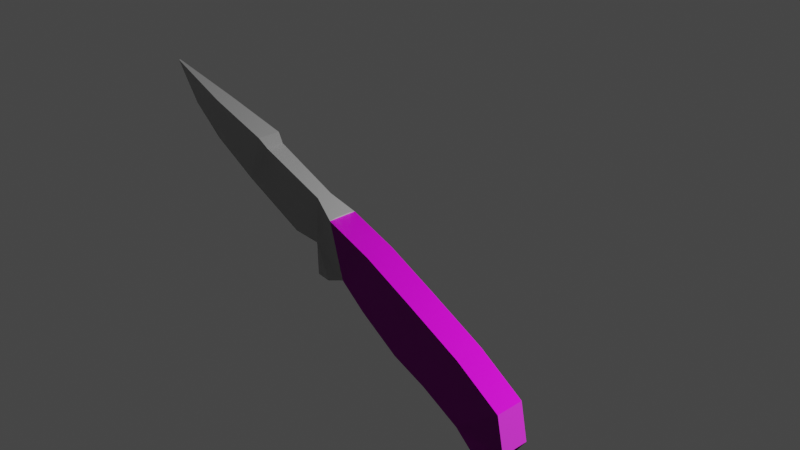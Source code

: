 # Source: knife.blend  (saved by Blender 2.82.7; exported with 4.5.12 LTS)
import bpy
from mathutils import Matrix  # noqa: F401  (used for matrix-valued properties, if any)

bpy.ops.wm.read_factory_settings(use_empty=True)
scene = bpy.context.scene
scene.name = 'Scene'

# ---- collections
col_collection = bpy.data.collections.new('Collection'); scene.collection.children.link(col_collection)

# ---- images (referenced by path relative to the original .blend; pixels are not part of the script)
import os
ASSET_DIR = os.environ.get("B2B_ASSET_DIR", "")  # directory of the original .blend (textures are referenced by path, not embedded)
HERE = os.path.dirname(os.path.abspath(__file__))  # packed textures are extracted next to this script under _unpacked/

def load_image(name, relpath, width, height, colorspace="sRGB"):
    """Load a texture the original file referenced (path relative to the .blend, or extracted next to this script)."""
    p = next((c for c in (os.path.join(HERE, relpath), os.path.join(ASSET_DIR, relpath)) if relpath and os.path.exists(c)), "")
    if p:
        img = bpy.data.images.load(p, check_existing=True)
        img.name = name
    else:  # same state as the original file: an image datablock whose file is absent (Cycles renders it pink)
        img = bpy.data.images.new(name, width, height)
        img.source = "FILE"
        img.filepath = "//" + (relpath or name)
    img.colorspace_settings.name = colorspace
    return img
img_metal_galvanized_001_normal_jpg = load_image('Metal_Galvanized_001_normal.jpg', 'Metal_Galvanized_001_normal.jpg', 1024, 1024, 'sRGB')
img_kitchen_wood_diff_1k_png = load_image('kitchen_wood_diff_1k.png', 'kitchen_wood_diff_1k.png', 1024, 1024, 'sRGB')
img_kitchen_wood_nor_1k_png = load_image('kitchen_wood_nor_1k.png', 'kitchen_wood_nor_1k.png', 1024, 1024, 'sRGB')

# ---- materials (node trees are filled in below, after node groups)
mat_blade = bpy.data.materials.new('blade')
mat_blade.use_transparent_shadow = False
mat_handle = bpy.data.materials.new('handle')
mat_handle.use_transparent_shadow = False

# ---- material node trees
mat_blade.use_nodes = True; mat_blade.node_tree.nodes.clear()
_N = mat_blade.node_tree.nodes; _L = mat_blade.node_tree.links
n0 = _N.new('ShaderNodeOutputMaterial'); n0.name = 'Material Output'; n0.location = (893, 191)
n1 = _N.new('ShaderNodeBsdfAnisotropic'); n1.name = 'Glossy BSDF'; n1.location = (641, 153)
n1.distribution = 'GGX'
n1.inputs[0].default_value = (1.0, 1.0, 1.0, 1.0)
n1.inputs[1].default_value = 0.8642
n2 = _N.new('ShaderNodeTexImage'); n2.name = 'Image Texture'; n2.location = (101, -12)
n2.image = img_metal_galvanized_001_normal_jpg
n3 = _N.new('ShaderNodeNormal'); n3.name = 'Normal'; n3.location = (421, 20)
_L.new(n1.outputs[0], n0.inputs[0])
_L.new(n2.outputs[0], n3.inputs[0])
_L.new(n3.outputs[0], n1.inputs[4])
n0.is_active_output = True
mat_handle.use_nodes = True; mat_handle.node_tree.nodes.clear()
_N = mat_handle.node_tree.nodes; _L = mat_handle.node_tree.links
n0 = _N.new('ShaderNodeOutputMaterial'); n0.name = 'Material Output'; n0.location = (444, 300)
n1 = _N.new('ShaderNodeBsdfPrincipled'); n1.name = 'Principled BSDF'; n1.location = (154, 300)
n1.distribution = 'GGX'
n1.subsurface_method = 'BURLEY'
n1.inputs[3].default_value = 1.45
n1.inputs[27].default_value = (0.0, 0.0, 0.0, 1.0)
n1.inputs[28].default_value = 1.0
n2 = _N.new('ShaderNodeTexImage'); n2.name = 'Image Texture'; n2.location = (-297, 264)
n2.image = img_kitchen_wood_diff_1k_png
n3 = _N.new('ShaderNodeTexImage'); n3.name = 'Image Texture.001'; n3.location = (-386, -86)
n3.image = img_kitchen_wood_nor_1k_png
n4 = _N.new('ShaderNodeNormal'); n4.name = 'Normal'; n4.location = (-66, -110)
_L.new(n1.outputs[0], n0.inputs[0])
_L.new(n2.outputs[0], n1.inputs[0])
_L.new(n3.outputs[0], n4.inputs[0])
_L.new(n4.outputs[0], n1.inputs[5])
n0.is_active_output = True

# ---- world
world_world = bpy.data.worlds.new('World'); scene.world = world_world
world_world.use_nodes = True; world_world.node_tree.nodes.clear()
_N = world_world.node_tree.nodes; _L = world_world.node_tree.links
n0 = _N.new('ShaderNodeOutputWorld'); n0.name = 'World Output'; n0.location = (300, 300)
n1 = _N.new('ShaderNodeBackground'); n1.name = 'Background'; n1.location = (10, 300)
n1.inputs[0].default_value = (0.05088, 0.05088, 0.05088, 1.0)
_L.new(n1.outputs[0], n0.inputs[0])
n0.is_active_output = True
world_world.color = (0.05088, 0.05088, 0.05088)
world_world.use_sun_shadow = False
world_world.sun_shadow_jitter_overblur = 0.0

# ---- cameras
cam_camera = bpy.data.cameras.new('Camera')
cam_camera.clip_end = 100.0
cam_camera.ortho_scale = 7.314

# ---- lights
light_light = bpy.data.lights.new('Light', 'POINT')
light_light.transmission_factor = 0.0
light_light.energy = 1000.0
light_light.shadow_soft_size = 0.1
light_light.shadow_maximum_resolution = 0.006
light_light.use_absolute_resolution = True

# ---- meshes
me_plane_004 = bpy.data.meshes.new('Plane.004')
me_plane_004.from_pydata([(0.1596, -0.7303, 0.38), (0.6765, -0.7303, 0.1938), (1.22, -0.7303, -0.06461), (1.828, -0.7303, -0.3648), (2.318, -0.7303, -0.6803), (2.398, -0.7303, -1.072), (2.223, -0.6859, -1.319), (1.881, -0.6859, -1.019), (1.459, -0.6859, -0.7981), (1.087, -0.6859, -0.6499), (0.6537, -0.6859, -0.3724), (0.3382, -0.7156, -0.1748), (0.06081, -0.7682, -0.3078), (-0.05701, -0.7479, -0.2736), (-0.2166, -0.8678, -0.0342), (-0.5283, -0.8651, -0.0152), (-1.25, -0.8651, 0.3192), (-1.779, -0.8651, 0.6081), (-2.14, -0.8651, 0.9007), (-2.444, -0.8722, 1.296), (-1.657, -0.7965, 1.072), (-0.9311, -0.761, 0.8817), (-0.8399, -0.7871, 0.7943), (-0.09881, -0.8023, 0.5055), (0.1596, -0.8023, 0.3914), (0.1596, -1.035, 0.38), (0.6765, -1.035, 0.1938), (1.22, -1.035, -0.06461), (1.828, -1.035, -0.3648), (2.318, -1.035, -0.6803), (2.398, -1.035, -1.072), (2.223, -1.079, -1.319), (1.881, -1.079, -1.019), (1.459, -1.079, -0.7981), (1.087, -1.079, -0.6499), (0.6537, -1.079, -0.3724), (0.3382, -1.049, -0.1748), (0.06081, -0.9969, -0.3078), (-0.05701, -1.017, -0.2736), (-0.2166, -0.8973, -0.0342), (-0.5283, -0.9, -0.0152), (-1.25, -0.9, 0.3192), (-1.779, -0.9, 0.6081), (-2.14, -0.9, 0.9007), (-2.444, -0.8892, 1.296), (-1.657, -0.9699, 1.072), (-0.9311, -1.005, 0.8817), (-0.8399, -0.9786, 0.7943), (-0.09881, -0.9634, 0.5055), (0.1596, -0.9634, 0.3914), (2.21, -1.079, -1.31)], [(31, 50)], [(14, 11, 0), (36, 39, 25), (9, 33, 8), (24, 48, 23), (2, 26, 1), (17, 41, 16), (10, 34, 9), (0, 49, 24), (3, 27, 2), (18, 42, 17), (11, 35, 10), (4, 28, 3), (19, 43, 18), (12, 36, 11), (5, 29, 4), (20, 44, 19), (13, 37, 12), (6, 30, 5), (21, 45, 20), (14, 38, 13), (7, 31, 6), (22, 46, 21), (15, 39, 14), (8, 32, 7), (22, 48, 47), (1, 25, 0), (15, 41, 40), (2, 1, 10), (1, 0, 11), (0, 24, 23), (22, 21, 16), (21, 20, 16), (0, 23, 14), (23, 22, 15), (14, 23, 15), (3, 2, 8), (1, 11, 10), (8, 2, 9), (5, 4, 7), (4, 3, 7), (7, 6, 5), (10, 9, 2), (8, 7, 3), (20, 19, 18), (18, 17, 20), (17, 16, 20), (16, 15, 22), (14, 13, 12), (14, 12, 11), (25, 26, 36), (26, 27, 35), (36, 26, 35), (27, 28, 33), (28, 29, 32), (29, 30, 32), (30, 31, 32), (28, 32, 33), (48, 49, 25), (45, 46, 41), (46, 47, 41), (47, 48, 40), (48, 25, 39), (33, 34, 27), (34, 35, 27), (48, 39, 40), (41, 47, 40), (43, 44, 45), (41, 42, 45), (42, 43, 45), (37, 38, 39), (36, 37, 39), (9, 34, 33), (24, 49, 48), (2, 27, 26), (17, 42, 41), (10, 35, 34), (0, 25, 49), (3, 28, 27), (18, 43, 42), (11, 36, 35), (4, 29, 28), (19, 44, 43), (12, 37, 36), (5, 30, 29), (20, 45, 44), (13, 38, 37), (6, 31, 30), (21, 46, 45), (14, 39, 38), (7, 32, 31), (22, 47, 46), (15, 40, 39), (8, 33, 32), (22, 23, 48), (1, 26, 25), (15, 16, 41)])
me_plane_004.polygons.foreach_set('material_index', [0, 0, 1, 0, 1, 0, 1, 0, 1, 0, 1, 1, 0, 0, 1, 0, 0, 1, 0, 0, 1, 0, 0, 1, 0, 1, 0, 1, 1, 0, 0, 0, 0, 0, 0, 1, 1, 1, 1, 1, 1, 1, 1, 0, 0, 0, 0, 0, 0, 1, 1, 1, 1, 1, 1, 1, 1, 0, 0, 0, 0, 0, 1, 1, 0, 0, 0, 0, 0, 0, 0, 1, 0, 1, 0, 1, 0, 1, 0, 1, 1, 0, 0, 1, 0, 0, 1, 0, 0, 1, 0, 0, 1, 0, 1, 0])
_uv = me_plane_004.uv_layers.new(name='UVMap')
_uv.uv.foreach_set('vector', [0.0, 0.0, 0.0, 0.0, 0.0, 0.0, 0.0, 0.0, 0.0, 0.0, 0.0, 0.0, 0.4701, 0.5721, 0.4427, 0.6097, 0.4801, 0.5984, 0.0, 0.0, 0.0, 0.0, 0.0, 0.0, 0.4497, 0.4609, 0.411, 0.4973, 0.4466, 0.4985, 0.0, 0.0, 0.0, 0.0, 0.0, 0.0, 0.4598, 0.5482, 0.4341, 0.5828, 0.4701, 0.5721, 0.0, 0.0, 0.0, 0.0, 0.0, 0.0, 0.4538, 0.4118, 0.412, 0.4593, 0.4497, 0.4609, 0.0, 0.0, 0.0, 0.0, 0.0, 0.0, 0.4531, 0.5324, 0.4259, 0.5581, 0.4598, 0.5482, 0.4577, 0.3594, 0.4133, 0.4098, 0.4538, 0.4118, 0.0, 0.0, 0.0, 0.0, 0.0, 0.0, 0.0, 0.0, 0.0, 0.0, 0.0, 0.0, 0.459, 0.3171, 0.4148, 0.3569, 0.4577, 0.3594, 0.0, 0.0, 0.0, 0.0, 0.0, 0.0, 0.0, 0.0, 0.0, 0.0, 0.0, 0.0, 0.5039, 0.653, 0.4685, 0.6923, 0.5097, 0.6789, 0.0, 0.0, 0.0, 0.0, 0.0, 0.0, 0.0, 0.0, 0.0, 0.0, 0.0, 0.0, 0.4926, 0.6292, 0.4618, 0.6664, 0.5039, 0.653, 0.0, 0.0, 0.0, 0.0, 0.0, 0.0, 0.0, 0.0, 0.0, 0.0, 0.0, 0.0, 0.4801, 0.5984, 0.4531, 0.6415, 0.4926, 0.6292, 0.0, 0.0, 0.0, 0.0, 0.0, 0.0, 0.4466, 0.4985, 0.4103, 0.5245, 0.444, 0.5255, 0.0, 0.0, 0.0, 0.0, 0.0, 0.0, 0.6693, 0.4944, 0.6582, 0.5601, 0.6055, 0.5278, 0.6582, 0.5601, 0.6429, 0.6168, 0.6041, 0.5684, 0.0, 0.0, 0.0, 0.0, 0.0, 0.0, 0.0, 0.0, 0.0, 0.0, 0.0, 0.0, 0.0, 0.0, 0.0, 0.0, 0.0, 0.0, 0.0, 0.0, 0.0, 0.0, 0.0, 0.0, 0.0, 0.0, 0.0, 0.0, 0.0, 0.0, 0.0, 0.0, 0.0, 0.0, 0.0, 0.0, 0.6812, 0.4172, 0.6693, 0.4944, 0.6167, 0.4247, 0.6582, 0.5601, 0.6041, 0.5684, 0.6055, 0.5278, 0.6167, 0.4247, 0.6693, 0.4944, 0.607, 0.47, 0.6522, 0.3121, 0.6842, 0.3473, 0.6231, 0.3683, 0.6842, 0.3473, 0.6812, 0.4172, 0.6231, 0.3683, 0.6231, 0.3683, 0.6167, 0.3128, 0.6522, 0.3121, 0.6055, 0.5278, 0.607, 0.47, 0.6693, 0.4944, 0.6167, 0.4247, 0.6231, 0.3683, 0.6812, 0.4172, 0.0, 0.0, 0.0, 0.0, 0.0, 0.0, 0.0, 0.0, 0.0, 0.0, 0.0, 0.0, 0.0, 0.0, 0.0, 0.0, 0.0, 0.0, 0.0, 0.0, 0.0, 0.0, 0.0, 0.0, 0.0, 0.0, 0.0, 0.0, 0.0, 0.0, 0.0, 0.0, 0.0, 0.0, 0.0, 0.0, 0.6608, 0.631, 0.6711, 0.5694, 0.6147, 0.584, 0.6711, 0.5694, 0.6758, 0.4988, 0.6118, 0.541, 0.6147, 0.584, 0.6711, 0.5694, 0.6118, 0.541, 0.6758, 0.4988, 0.6802, 0.4155, 0.6126, 0.4304, 0.6802, 0.4155, 0.676, 0.3408, 0.6133, 0.3698, 0.676, 0.3408, 0.6382, 0.3067, 0.6133, 0.3698, 0.6382, 0.3067, 0.6004, 0.3113, 0.6133, 0.3698, 0.6802, 0.4155, 0.6133, 0.3698, 0.6126, 0.4304, 0.0, 0.0, 0.0, 0.0, 0.0, 0.0, 0.0, 0.0, 0.0, 0.0, 0.0, 0.0, 0.0, 0.0, 0.0, 0.0, 0.0, 0.0, 0.0, 0.0, 0.0, 0.0, 0.0, 0.0, 0.0, 0.0, 0.0, 0.0, 0.0, 0.0, 0.6126, 0.4304, 0.6071, 0.4796, 0.6758, 0.4988, 0.6071, 0.4796, 0.6118, 0.541, 0.6758, 0.4988, 0.0, 0.0, 0.0, 0.0, 0.0, 0.0, 0.0, 0.0, 0.0, 0.0, 0.0, 0.0, 0.0, 0.0, 0.0, 0.0, 0.0, 0.0, 0.0, 0.0, 0.0, 0.0, 0.0, 0.0, 0.0, 0.0, 0.0, 0.0, 0.0, 0.0, 0.0, 0.0, 0.0, 0.0, 0.0, 0.0, 0.0, 0.0, 0.0, 0.0, 0.0, 0.0, 0.4701, 0.5721, 0.4341, 0.5828, 0.4427, 0.6097, 0.0, 0.0, 0.0, 0.0, 0.0, 0.0, 0.4497, 0.4609, 0.412, 0.4593, 0.411, 0.4973, 0.0, 0.0, 0.0, 0.0, 0.0, 0.0, 0.4598, 0.5482, 0.4259, 0.5581, 0.4341, 0.5828, 0.0, 0.0, 0.0, 0.0, 0.0, 0.0, 0.4538, 0.4118, 0.4133, 0.4098, 0.412, 0.4593, 0.0, 0.0, 0.0, 0.0, 0.0, 0.0, 0.4531, 0.5324, 0.4204, 0.5417, 0.4259, 0.5581, 0.4577, 0.3594, 0.4148, 0.3569, 0.4133, 0.4098, 0.0, 0.0, 0.0, 0.0, 0.0, 0.0, 0.0, 0.0, 0.0, 0.0, 0.0, 0.0, 0.459, 0.3171, 0.4163, 0.3143, 0.4148, 0.3569, 0.0, 0.0, 0.0, 0.0, 0.0, 0.0, 0.0, 0.0, 0.0, 0.0, 0.0, 0.0, 0.5039, 0.653, 0.4618, 0.6664, 0.4685, 0.6923, 0.0, 0.0, 0.0, 0.0, 0.0, 0.0, 0.0, 0.0, 0.0, 0.0, 0.0, 0.0, 0.4926, 0.6292, 0.4531, 0.6415, 0.4618, 0.6664, 0.0, 0.0, 0.0, 0.0, 0.0, 0.0, 0.0, 0.0, 0.0, 0.0, 0.0, 0.0, 0.4801, 0.5984, 0.4427, 0.6097, 0.4531, 0.6415, 0.0, 0.0, 0.0, 0.0, 0.0, 0.0, 0.4466, 0.4985, 0.411, 0.4973, 0.4103, 0.5245, 0.0, 0.0, 0.0, 0.0, 0.0, 0.0])
_ca = me_plane_004.color_attributes.new('Col', 'BYTE_COLOR', 'CORNER')
_ca.data.foreach_set('color', [1.0, 1.0, 1.0, 1.0, 1.0, 1.0, 1.0, 1.0, 1.0, 1.0, 1.0, 1.0, 1.0, 1.0, 1.0, 1.0, 1.0, 1.0, 1.0, 1.0, 1.0, 1.0, 1.0, 1.0, 1.0, 1.0, 1.0, 1.0, 1.0, 1.0, 1.0, 1.0, 1.0, 1.0, 1.0, 1.0, 1.0, 1.0, 1.0, 1.0, 1.0, 1.0, 1.0, 1.0, 1.0, 1.0, 1.0, 1.0, 1.0, 1.0, 1.0, 1.0, 1.0, 1.0, 1.0, 1.0, 1.0, 1.0, 1.0, 1.0, 1.0, 1.0, 1.0, 1.0, 1.0, 1.0, 1.0, 1.0, 1.0, 1.0, 1.0, 1.0, 1.0, 1.0, 1.0, 1.0, 1.0, 1.0, 1.0, 1.0, 1.0, 1.0, 1.0, 1.0, 1.0, 1.0, 1.0, 1.0, 1.0, 1.0, 1.0, 1.0, 1.0, 1.0, 1.0, 1.0, 1.0, 1.0, 1.0, 1.0, 1.0, 1.0, 1.0, 1.0, 1.0, 1.0, 1.0, 1.0, 1.0, 1.0, 1.0, 1.0, 1.0, 1.0, 1.0, 1.0, 1.0, 1.0, 1.0, 1.0, 1.0, 1.0, 1.0, 1.0, 1.0, 1.0, 1.0, 1.0, 1.0, 1.0, 1.0, 1.0, 1.0, 1.0, 1.0, 1.0, 1.0, 1.0, 1.0, 1.0, 1.0, 1.0, 1.0, 1.0, 1.0, 1.0, 1.0, 1.0, 1.0, 1.0, 1.0, 1.0, 1.0, 1.0, 1.0, 1.0, 1.0, 1.0, 1.0, 1.0, 1.0, 1.0, 1.0, 1.0, 1.0, 1.0, 1.0, 1.0, 1.0, 1.0, 1.0, 1.0, 1.0, 1.0, 1.0, 1.0, 1.0, 1.0, 1.0, 1.0, 1.0, 1.0, 1.0, 1.0, 1.0, 1.0, 1.0, 1.0, 1.0, 1.0, 1.0, 1.0, 1.0, 1.0, 1.0, 1.0, 1.0, 1.0, 1.0, 1.0, 1.0, 1.0, 1.0, 1.0, 1.0, 1.0, 1.0, 1.0, 1.0, 1.0, 1.0, 1.0, 1.0, 1.0, 1.0, 1.0, 1.0, 1.0, 1.0, 1.0, 1.0, 1.0, 1.0, 1.0, 1.0, 1.0, 1.0, 1.0, 1.0, 1.0, 1.0, 1.0, 1.0, 1.0, 1.0, 1.0, 1.0, 1.0, 1.0, 1.0, 1.0, 1.0, 1.0, 1.0, 1.0, 1.0, 1.0, 1.0, 1.0, 1.0, 1.0, 1.0, 1.0, 1.0, 1.0, 1.0, 1.0, 1.0, 1.0, 1.0, 1.0, 1.0, 1.0, 1.0, 1.0, 1.0, 1.0, 1.0, 1.0, 1.0, 1.0, 1.0, 1.0, 1.0, 1.0, 1.0, 1.0, 1.0, 1.0, 1.0, 1.0, 1.0, 1.0, 1.0, 1.0, 1.0, 1.0, 1.0, 1.0, 1.0, 1.0, 1.0, 1.0, 1.0, 1.0, 1.0, 1.0, 1.0, 1.0, 1.0, 1.0, 1.0, 1.0, 1.0, 1.0, 1.0, 1.0, 1.0, 1.0, 1.0, 1.0, 1.0, 1.0, 1.0, 1.0, 1.0, 1.0, 1.0, 1.0, 1.0, 1.0, 1.0, 1.0, 1.0, 1.0, 1.0, 1.0, 1.0, 1.0, 1.0, 1.0, 1.0, 1.0, 1.0, 1.0, 1.0, 1.0, 1.0, 1.0, 1.0, 1.0, 1.0, 1.0, 1.0, 1.0, 1.0, 1.0, 1.0, 1.0, 1.0, 1.0, 1.0, 1.0, 1.0, 1.0, 1.0, 1.0, 1.0, 1.0, 1.0, 1.0, 1.0, 1.0, 1.0, 1.0, 1.0, 1.0, 1.0, 1.0, 1.0, 1.0, 1.0, 1.0, 1.0, 1.0, 1.0, 1.0, 1.0, 1.0, 1.0, 1.0, 1.0, 1.0, 1.0, 1.0, 1.0, 1.0, 1.0, 1.0, 1.0, 1.0, 1.0, 1.0, 1.0, 1.0, 1.0, 1.0, 1.0, 1.0, 1.0, 1.0, 1.0, 1.0, 1.0, 1.0, 1.0, 1.0, 1.0, 1.0, 1.0, 1.0, 1.0, 1.0, 1.0, 1.0, 1.0, 1.0, 1.0, 1.0, 1.0, 1.0, 1.0, 1.0, 1.0, 1.0, 1.0, 1.0, 1.0, 1.0, 1.0, 1.0, 1.0, 1.0, 1.0, 1.0, 1.0, 1.0, 1.0, 1.0, 1.0, 1.0, 1.0, 1.0, 1.0, 1.0, 1.0, 1.0, 1.0, 1.0, 1.0, 1.0, 1.0, 1.0, 1.0, 1.0, 1.0, 1.0, 1.0, 1.0, 1.0, 1.0, 1.0, 1.0, 1.0, 1.0, 1.0, 1.0, 1.0, 1.0, 1.0, 1.0, 1.0, 1.0, 1.0, 1.0, 1.0, 1.0, 1.0, 1.0, 1.0, 1.0, 1.0, 1.0, 1.0, 1.0, 1.0, 1.0, 1.0, 1.0, 1.0, 1.0, 1.0, 1.0, 1.0, 1.0, 1.0, 1.0, 1.0, 1.0, 1.0, 1.0, 1.0, 1.0, 1.0, 1.0, 1.0, 1.0, 1.0, 1.0, 1.0, 1.0, 1.0, 1.0, 1.0, 1.0, 1.0, 1.0, 1.0, 1.0, 1.0, 1.0, 1.0, 1.0, 1.0, 1.0, 1.0, 1.0, 1.0, 1.0, 1.0, 1.0, 1.0, 1.0, 1.0, 1.0, 1.0, 1.0, 1.0, 1.0, 1.0, 1.0, 1.0, 1.0, 1.0, 1.0, 1.0, 1.0, 1.0, 1.0, 1.0, 1.0, 1.0, 1.0, 1.0, 1.0, 1.0, 1.0, 1.0, 1.0, 1.0, 1.0, 1.0, 1.0, 1.0, 1.0, 1.0, 1.0, 1.0, 1.0, 1.0, 1.0, 1.0, 1.0, 1.0, 1.0, 1.0, 1.0, 1.0, 1.0, 1.0, 1.0, 1.0, 1.0, 1.0, 1.0, 1.0, 1.0, 1.0, 1.0, 1.0, 1.0, 1.0, 1.0, 1.0, 1.0, 1.0, 1.0, 1.0, 1.0, 1.0, 1.0, 1.0, 1.0, 1.0, 1.0, 1.0, 1.0, 1.0, 1.0, 1.0, 1.0, 1.0, 1.0, 1.0, 1.0, 1.0, 1.0, 1.0, 1.0, 1.0, 1.0, 1.0, 1.0, 1.0, 1.0, 1.0, 1.0, 1.0, 1.0, 1.0, 1.0, 1.0, 1.0, 1.0, 1.0, 1.0, 1.0, 1.0, 1.0, 1.0, 1.0, 1.0, 1.0, 1.0, 1.0, 1.0, 1.0, 1.0, 1.0, 1.0, 1.0, 1.0, 1.0, 1.0, 1.0, 1.0, 1.0, 1.0, 1.0, 1.0, 1.0, 1.0, 1.0, 1.0, 1.0, 1.0, 1.0, 1.0, 1.0, 1.0, 1.0, 1.0, 1.0, 1.0, 1.0, 1.0, 1.0, 1.0, 1.0, 1.0, 1.0, 1.0, 1.0, 1.0, 1.0, 1.0, 1.0, 1.0, 1.0, 1.0, 1.0, 1.0, 1.0, 1.0, 1.0, 1.0, 1.0, 1.0, 1.0, 1.0, 1.0, 1.0, 1.0, 1.0, 1.0, 1.0, 1.0, 1.0, 1.0, 1.0, 1.0, 1.0, 1.0, 1.0, 1.0, 1.0, 1.0, 1.0, 1.0, 1.0, 1.0, 1.0, 1.0, 1.0, 1.0, 1.0, 1.0, 1.0, 1.0, 1.0, 1.0, 1.0, 1.0, 1.0, 1.0, 1.0, 1.0, 1.0, 1.0, 1.0, 1.0, 1.0, 1.0, 1.0, 1.0, 1.0, 1.0, 1.0, 1.0, 1.0, 1.0, 1.0, 1.0, 1.0, 1.0, 1.0, 1.0, 1.0, 1.0, 1.0, 1.0, 1.0, 1.0, 1.0, 1.0, 1.0, 1.0, 1.0, 1.0, 1.0, 1.0, 1.0, 1.0, 1.0, 1.0, 1.0, 1.0, 1.0, 1.0, 1.0, 1.0, 1.0, 1.0, 1.0, 1.0, 1.0, 1.0, 1.0, 1.0, 1.0, 1.0, 1.0, 1.0, 1.0, 1.0, 1.0, 1.0, 1.0, 1.0, 1.0, 1.0, 1.0, 1.0, 1.0, 1.0, 1.0, 1.0, 1.0, 1.0, 1.0, 1.0, 1.0, 1.0, 1.0, 1.0, 1.0, 1.0, 1.0, 1.0, 1.0, 1.0, 1.0, 1.0, 1.0, 1.0, 1.0, 1.0, 1.0, 1.0, 1.0, 1.0, 1.0, 1.0, 1.0, 1.0, 1.0, 1.0, 1.0, 1.0, 1.0, 1.0, 1.0, 1.0, 1.0, 1.0, 1.0, 1.0, 1.0, 1.0, 1.0, 1.0, 1.0, 1.0, 1.0, 1.0, 1.0, 1.0, 1.0, 1.0, 1.0, 1.0, 1.0, 1.0, 1.0, 1.0, 1.0, 1.0, 1.0, 1.0, 1.0, 1.0, 1.0, 1.0, 1.0, 1.0, 1.0, 1.0, 1.0, 1.0, 1.0, 1.0, 1.0, 1.0, 1.0, 1.0, 1.0, 1.0, 1.0, 1.0, 1.0, 1.0, 1.0, 1.0, 1.0, 1.0, 1.0, 1.0, 1.0, 1.0, 1.0, 1.0, 1.0, 1.0, 1.0, 1.0, 1.0, 1.0, 1.0, 1.0, 1.0, 1.0, 1.0, 1.0, 1.0, 1.0, 1.0, 1.0, 1.0, 1.0, 1.0, 1.0, 1.0, 1.0, 1.0, 1.0, 1.0, 1.0, 1.0, 1.0, 1.0, 1.0, 1.0, 1.0, 1.0, 1.0, 1.0, 1.0, 1.0, 1.0, 1.0, 1.0, 1.0, 1.0, 1.0, 1.0, 1.0, 1.0, 1.0, 1.0, 1.0, 1.0, 1.0, 1.0, 1.0, 1.0, 1.0, 1.0, 1.0, 1.0, 1.0, 1.0, 1.0, 1.0, 1.0, 1.0, 1.0, 1.0, 1.0, 1.0, 1.0, 1.0, 1.0, 1.0, 1.0, 1.0, 1.0, 1.0, 1.0, 1.0, 1.0, 1.0, 1.0, 1.0, 1.0, 1.0, 1.0, 1.0, 1.0, 1.0, 1.0, 1.0, 1.0, 1.0, 1.0, 1.0, 1.0, 1.0, 1.0, 1.0, 1.0, 1.0, 1.0, 1.0, 1.0, 1.0, 1.0, 1.0, 1.0, 1.0, 1.0, 1.0, 1.0, 1.0, 1.0, 1.0, 1.0, 1.0, 1.0, 1.0, 1.0, 1.0, 1.0, 1.0, 1.0, 1.0, 1.0, 1.0, 1.0, 1.0, 1.0, 1.0, 1.0, 1.0, 1.0, 1.0, 1.0, 1.0, 1.0, 1.0, 1.0, 1.0, 1.0, 1.0, 1.0, 1.0, 1.0, 1.0, 1.0, 1.0, 1.0, 1.0, 1.0, 1.0, 1.0, 1.0, 1.0, 1.0, 1.0, 1.0, 1.0, 1.0, 1.0, 1.0, 1.0, 1.0, 1.0, 1.0, 1.0, 1.0, 1.0, 1.0, 1.0, 1.0, 1.0, 1.0, 1.0, 1.0, 1.0, 1.0, 1.0, 1.0, 1.0, 1.0, 1.0, 1.0, 1.0, 1.0, 1.0, 1.0, 1.0, 1.0, 1.0, 1.0, 1.0, 1.0, 1.0, 1.0, 1.0, 1.0, 1.0, 1.0, 1.0, 1.0, 1.0, 1.0, 1.0, 1.0, 1.0, 1.0, 1.0, 1.0, 1.0, 1.0, 1.0, 1.0, 1.0, 1.0, 1.0, 1.0, 1.0, 1.0, 1.0, 1.0, 1.0, 1.0, 1.0, 1.0, 1.0, 1.0, 1.0, 1.0, 1.0, 1.0, 1.0, 1.0, 1.0, 1.0, 1.0, 1.0, 1.0, 1.0, 1.0, 1.0, 1.0, 1.0, 1.0, 1.0, 1.0, 1.0, 1.0, 1.0, 1.0])
me_plane_004.materials.append(mat_blade)
me_plane_004.materials.append(mat_handle)
me_plane_004.use_remesh_fix_poles = True
me_plane_004.use_remesh_preserve_attributes = False
me_plane_004.use_mirror_vertex_groups = False
me_plane_004.update()

# ---- objects
ob_light = bpy.data.objects.new('Light', light_light)
ob_camera = bpy.data.objects.new('Camera', cam_camera)
ob_plane = bpy.data.objects.new('Plane', me_plane_004)

# ---- transforms, parenting, visibility, modifiers, constraints
ob_light.location = (4.303, 1.005, 3.057)
ob_light.rotation_euler = (0.6503, 0.05522, 1.866)
ob_light.lock_rotations_4d = False
ob_light.empty_display_type = 'ARROWS'
ob_light.color = (0.0, 0.0, 0.0, 0.0)
ob_light.lineart.crease_threshold = 0.0
ob_camera.location = (7.359, -6.926, 4.958)
ob_camera.rotation_euler = (1.109, 0.0, 0.8149)
ob_camera.lock_rotations_4d = False
ob_camera.empty_display_type = 'ARROWS'
ob_camera.color = (0.0, 0.0, 0.0, 0.0)
ob_camera.display_type = 'WIRE'
ob_camera.lineart.crease_threshold = 0.0
ob_plane.location = (0.0, 0.0, 0.0)
ob_plane.lineart.crease_threshold = 0.0

# ---- collection membership
col_collection.objects.link(ob_light)
col_collection.objects.link(ob_camera)
col_collection.objects.link(ob_plane)

# ---- scene / render settings (as saved in the file)
scene.camera = ob_camera
scene.frame_start = 1; scene.frame_end = 250; scene.frame_set(0)
scene.render.engine = 'BLENDER_EEVEE_NEXT'
scene.cycles.use_denoising = False
scene.cycles.samples = 128
scene.cycles.sampling_pattern = 'TABULATED_SOBOL'
scene.cycles.use_adaptive_sampling = False
scene.cycles.use_light_tree = False
scene.view_settings.view_transform = 'Filmic'
bpy.context.view_layer.update()
